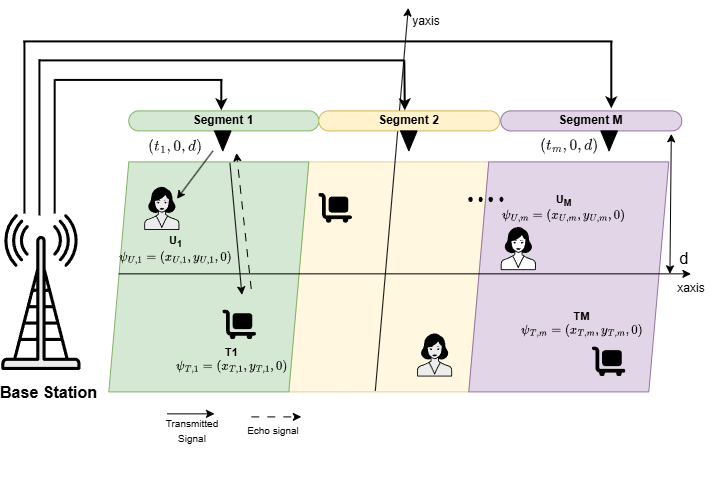

The diagram above was exported from draw.io. Its source (the exported page's mxGraphModel, read from the mxfile embedded in the PNG):
<mxGraphModel dx="2080" dy="724" grid="1" gridSize="10" guides="1" tooltips="1" connect="1" arrows="1" fold="1" page="1" pageScale="1" pageWidth="850" pageHeight="1100" math="1" shadow="0">
  <root>
    <mxCell id="0" />
    <mxCell id="1" parent="0" />
    <mxCell id="eBxwLGxwfEoas18BpKGu-4" parent="1" style="shape=parallelogram;perimeter=parallelogramPerimeter;whiteSpace=wrap;html=1;shapeInside=1;fixedSize=1;opacity=60;movable=1;resizable=1;rotatable=1;deletable=1;editable=1;locked=0;connectable=1;fillColor=#fff2cc;strokeColor=#d6b656;" value="" vertex="1">
      <mxGeometry height="230" width="200" x="-532.5" y="175" as="geometry" />
    </mxCell>
    <mxCell id="eBxwLGxwfEoas18BpKGu-41" edge="1" parent="1" style="endArrow=classic;html=1;rounded=0;" value="">
      <mxGeometry height="50" relative="1" width="50" as="geometry">
        <mxPoint x="-446" y="404.01" as="sourcePoint" />
        <mxPoint x="-413" y="21" as="targetPoint" />
      </mxGeometry>
    </mxCell>
    <mxCell id="eBxwLGxwfEoas18BpKGu-1" parent="1" style="shape=parallelogram;perimeter=parallelogramPerimeter;whiteSpace=wrap;html=1;shapeInside=1;fixedSize=1;fillColor=#e1d5e7;strokeColor=#9673a6;strokeWidth=1;movable=1;resizable=1;rotatable=1;deletable=1;editable=1;locked=0;connectable=1;" value="" vertex="1">
      <mxGeometry height="230" width="200" x="-352.5" y="175" as="geometry" />
    </mxCell>
    <mxCell id="eBxwLGxwfEoas18BpKGu-2" parent="1" style="shape=mxgraph.networks2.icon;aspect=fixed;fillColor=#EDEDED;strokeColor=#000000;gradientColor=#1A1A1A;network2IconShadow=1;network2bgFillColor=none;labelPosition=center;verticalLabelPosition=bottom;align=center;verticalAlign=top;network2Icon=mxgraph.networks2.antenna;network2IconYOffset=0.0004;network2IconW=0.508;network2IconH=0.9997;movable=1;resizable=1;rotatable=1;deletable=1;editable=1;locked=0;connectable=1;" value="" vertex="1">
      <mxGeometry height="156" width="79.27" x="-820" y="227.04999999999995" as="geometry" />
    </mxCell>
    <mxCell id="eBxwLGxwfEoas18BpKGu-3" parent="1" style="shape=parallelogram;perimeter=parallelogramPerimeter;whiteSpace=wrap;html=1;shapeInside=1;fixedSize=1;fillColor=#d5e8d4;strokeColor=#82b366;movable=1;resizable=1;rotatable=1;deletable=1;editable=1;locked=0;connectable=1;" value="" vertex="1">
      <mxGeometry height="230" width="200" x="-712.5" y="175" as="geometry" />
    </mxCell>
    <mxCell id="eBxwLGxwfEoas18BpKGu-5" parent="1" style="rounded=1;arcSize=50;whiteSpace=wrap;html=1;fillColor=#d5e8d4;strokeColor=#82b366;fontStyle=1;movable=1;resizable=1;rotatable=1;deletable=1;editable=1;locked=0;connectable=1;" value="Segment 1" vertex="1">
      <mxGeometry height="20" width="190" x="-692.5" y="124" as="geometry" />
    </mxCell>
    <mxCell id="eBxwLGxwfEoas18BpKGu-6" parent="1" style="rounded=1;arcSize=50;whiteSpace=wrap;html=1;fillColor=#fff2cc;strokeColor=#d6b656;fontStyle=1;movable=1;resizable=1;rotatable=1;deletable=1;editable=1;locked=0;connectable=1;" value="Segment 2" vertex="1">
      <mxGeometry height="20" width="181" x="-502.5" y="124" as="geometry" />
    </mxCell>
    <mxCell id="eBxwLGxwfEoas18BpKGu-7" parent="1" style="rounded=1;arcSize=50;whiteSpace=wrap;html=1;fillColor=#e1d5e7;strokeColor=#9673a6;fontStyle=1;movable=1;resizable=1;rotatable=1;deletable=1;editable=1;locked=0;connectable=1;" value="Segment M" vertex="1">
      <mxGeometry height="20" width="181" x="-320.5" y="124" as="geometry" />
    </mxCell>
    <mxCell id="eBxwLGxwfEoas18BpKGu-8" parent="1" style="sketch=0;html=1;pointerEvents=1;fillColor=#000000;strokeColor=#ffffff;strokeWidth=2;verticalLabelPosition=bottom;verticalAlign=top;align=center;outlineConnect=0;shape=mxgraph.cisco.misc.dot-dot;movable=1;resizable=1;rotatable=1;deletable=1;editable=1;locked=0;connectable=1;" value="" vertex="1">
      <mxGeometry height="10" width="35.06" x="-352.5" y="208" as="geometry" />
    </mxCell>
    <mxCell id="eBxwLGxwfEoas18BpKGu-9" parent="1" style="shape=mxgraph.networks2.icon;aspect=fixed;fillColor=#EDEDED;strokeColor=#000000;gradientColor=#5B6163;network2IconShadow=1;network2bgFillColor=none;labelPosition=center;verticalLabelPosition=bottom;align=center;verticalAlign=top;network2Icon=mxgraph.networks2.user_female;network2IconXOffset=-0.0011;network2IconYOffset=-0.003;network2IconW=0.8096;network2IconH=0.994;movable=1;resizable=1;rotatable=1;deletable=1;editable=1;locked=0;connectable=1;" value="" vertex="1">
      <mxGeometry height="43.05" width="35.06" x="-677" y="199.98999999999998" as="geometry" />
    </mxCell>
    <mxCell id="eBxwLGxwfEoas18BpKGu-10" parent="1" style="shape=image;html=1;verticalAlign=top;verticalLabelPosition=bottom;labelBackgroundColor=#ffffff;imageAspect=0;aspect=fixed;image=https://icons.diagrams.net/assets/font-awesome/1/Cart_Flatbed.svg;movable=1;resizable=1;rotatable=1;deletable=1;editable=1;locked=0;connectable=1;" value="" vertex="1">
      <mxGeometry height="30" width="33.75" x="-229.06000000000006" y="360" as="geometry" />
    </mxCell>
    <mxCell id="eBxwLGxwfEoas18BpKGu-11" parent="1" style="line;strokeWidth=2;direction=south;html=1;movable=1;resizable=1;rotatable=1;deletable=1;editable=1;locked=0;connectable=1;" value="" vertex="1">
      <mxGeometry height="134.03" width="10" x="-771.13" y="93.01999999999998" as="geometry" />
    </mxCell>
    <mxCell id="eBxwLGxwfEoas18BpKGu-12" parent="1" style="line;strokeWidth=2;direction=west;html=1;movable=1;resizable=1;rotatable=1;deletable=1;editable=1;locked=0;connectable=1;" value="" vertex="1">
      <mxGeometry height="5" width="167.5" x="-766" y="91.01999999999998" as="geometry" />
    </mxCell>
    <mxCell id="eBxwLGxwfEoas18BpKGu-13" edge="1" parent="1" style="endArrow=classic;html=1;rounded=0;entryX=0.5;entryY=0;entryDx=0;entryDy=0;strokeWidth=2;movable=1;resizable=1;rotatable=1;deletable=1;editable=1;locked=0;connectable=1;" value="">
      <mxGeometry height="50" relative="1" width="50" as="geometry">
        <mxPoint x="-599.5" y="93" as="sourcePoint" />
        <mxPoint x="-599.5" y="124" as="targetPoint" />
      </mxGeometry>
    </mxCell>
    <mxCell id="eBxwLGxwfEoas18BpKGu-14" parent="1" style="line;strokeWidth=2;direction=south;html=1;movable=1;resizable=1;rotatable=1;deletable=1;editable=1;locked=0;connectable=1;" value="" vertex="1">
      <mxGeometry height="156" width="10" x="-786.37" y="73" as="geometry" />
    </mxCell>
    <mxCell id="eBxwLGxwfEoas18BpKGu-15" parent="1" style="line;strokeWidth=2;direction=west;html=1;movable=1;resizable=1;rotatable=1;deletable=1;editable=1;locked=0;connectable=1;" value="" vertex="1">
      <mxGeometry height="10" width="364.87" x="-781.37" y="69" as="geometry" />
    </mxCell>
    <mxCell id="eBxwLGxwfEoas18BpKGu-16" edge="1" parent="1" style="endArrow=classic;html=1;rounded=0;entryX=0.5;entryY=0;entryDx=0;entryDy=0;strokeWidth=2;movable=1;resizable=1;rotatable=1;deletable=1;editable=1;locked=0;connectable=1;" value="">
      <mxGeometry height="50" relative="1" width="50" as="geometry">
        <mxPoint x="-416.5" y="74" as="sourcePoint" />
        <mxPoint x="-416.00000000000034" y="124" as="targetPoint" />
      </mxGeometry>
    </mxCell>
    <mxCell id="eBxwLGxwfEoas18BpKGu-17" parent="1" style="line;strokeWidth=2;direction=south;html=1;movable=1;resizable=1;rotatable=1;deletable=1;editable=1;locked=0;connectable=1;" value="" vertex="1">
      <mxGeometry height="172.05" width="10" x="-801.36" y="55" as="geometry" />
    </mxCell>
    <mxCell id="eBxwLGxwfEoas18BpKGu-18" parent="1" style="line;strokeWidth=2;direction=west;html=1;" value="" vertex="1">
      <mxGeometry height="10" width="588.86" x="-797.36" y="50" as="geometry" />
    </mxCell>
    <mxCell id="eBxwLGxwfEoas18BpKGu-19" edge="1" parent="1" style="endArrow=classic;html=1;rounded=0;strokeWidth=2;movable=1;resizable=1;rotatable=1;deletable=1;editable=1;locked=0;connectable=1;" value="">
      <mxGeometry height="50" relative="1" width="50" as="geometry">
        <mxPoint x="-209.5" y="55" as="sourcePoint" />
        <mxPoint x="-209.5" y="121.91999999999996" as="targetPoint" />
      </mxGeometry>
    </mxCell>
    <mxCell id="eBxwLGxwfEoas18BpKGu-20" parent="1" style="text;html=1;align=center;fontSize=11;movable=1;resizable=1;rotatable=1;deletable=1;editable=1;locked=0;connectable=1;" value="&lt;b&gt;U&lt;sub&gt;1&lt;/sub&gt;&lt;br&gt;&lt;/b&gt;\(\psi_{U,1}=(x_{U,1},y_{U,1},0)\)&lt;b&gt;&lt;/b&gt;" vertex="1">
      <mxGeometry height="30" width="167.5" x="-729.06" y="240.13000000000002" as="geometry" />
    </mxCell>
    <mxCell id="eBxwLGxwfEoas18BpKGu-21" parent="1" style="text;html=1;align=center;fontSize=11;movable=1;resizable=1;rotatable=1;deletable=1;editable=1;locked=0;connectable=1;" value="&lt;b&gt;T1&lt;/b&gt;&lt;div&gt;\(\psi_{T,1}=(x_{T,1},y_{T,1},0)\)&lt;b&gt;&lt;/b&gt;&lt;/div&gt;" vertex="1">
      <mxGeometry height="30" width="120" x="-650.1800000000001" y="353.04999999999995" as="geometry" />
    </mxCell>
    <mxCell id="eBxwLGxwfEoas18BpKGu-23" parent="1" style="text;html=1;align=center;fontSize=11;movable=1;resizable=1;rotatable=1;deletable=1;editable=1;locked=0;connectable=1;" value="&lt;div style=&quot;line-height: 110%;&quot;&gt;&lt;b&gt;U&lt;sub style=&quot;line-height: 110%;&quot;&gt;M&lt;/sub&gt;&lt;/b&gt;&lt;/div&gt;&lt;div style=&quot;line-height: 110%;&quot;&gt;\(\psi_{U,m}=(x_{U,m},y_{U,m},0)\)&lt;b&gt;&lt;sub style=&quot;line-height: 110%;&quot;&gt;&lt;/sub&gt;&lt;/b&gt;&lt;/div&gt;" vertex="1">
      <mxGeometry height="49.98" width="120" x="-317.44" y="200" as="geometry" />
    </mxCell>
    <mxCell id="eBxwLGxwfEoas18BpKGu-24" parent="1" style="shape=mxgraph.networks2.icon;aspect=fixed;fillColor=#EDEDED;strokeColor=#000000;gradientColor=#5B6163;network2IconShadow=1;network2bgFillColor=none;labelPosition=center;verticalLabelPosition=bottom;align=center;verticalAlign=top;network2Icon=mxgraph.networks2.user_female;network2IconXOffset=-0.0011;network2IconYOffset=-0.003;network2IconW=0.8096;network2IconH=0.994;movable=1;resizable=1;rotatable=1;deletable=1;editable=1;locked=0;connectable=1;" value="" vertex="1">
      <mxGeometry height="43.05" width="35.06" x="-404.19" y="346.5200000000001" as="geometry" />
    </mxCell>
    <mxCell id="eBxwLGxwfEoas18BpKGu-25" parent="1" style="shape=mxgraph.networks2.icon;aspect=fixed;network2IconShadow=1;network2bgFillColor=none;labelPosition=center;verticalLabelPosition=bottom;align=center;verticalAlign=top;network2Icon=mxgraph.networks2.user_female;network2IconXOffset=-0.0011;network2IconYOffset=-0.003;network2IconW=0.8096;network2IconH=0.994;fillStyle=auto;movable=1;resizable=1;rotatable=1;deletable=1;editable=1;locked=0;connectable=1;" value="" vertex="1">
      <mxGeometry height="43.05" width="35.06" x="-320.5" y="240.13000000000005" as="geometry" />
    </mxCell>
    <mxCell id="eBxwLGxwfEoas18BpKGu-27" parent="1" style="text;html=1;align=center;fontSize=11;movable=1;resizable=1;rotatable=1;deletable=1;editable=1;locked=0;connectable=1;" value="&lt;b&gt;TM&lt;/b&gt;&lt;div&gt;&lt;b&gt;\(\psi_{T,m}=(x_{T,m},y_{T,m},0)\)&lt;/b&gt;&lt;/div&gt;" vertex="1">
      <mxGeometry height="30" width="120" x="-300" y="316.95000000000005" as="geometry" />
    </mxCell>
    <mxCell id="eBxwLGxwfEoas18BpKGu-28" parent="1" style="triangle;whiteSpace=wrap;html=1;fillColor=#000000;strokeColor=#000000;direction=south;movable=1;resizable=1;rotatable=1;deletable=1;editable=1;locked=0;connectable=1;" vertex="1">
      <mxGeometry height="20" width="16.62" x="-606.81" y="144" as="geometry" />
    </mxCell>
    <mxCell id="eBxwLGxwfEoas18BpKGu-29" parent="1" style="triangle;whiteSpace=wrap;html=1;fillColor=#000000;strokeColor=#000000;direction=south;movable=1;resizable=1;rotatable=1;deletable=1;editable=1;locked=0;connectable=1;" vertex="1">
      <mxGeometry height="20" width="16.62" x="-420.81000000000006" y="144" as="geometry" />
    </mxCell>
    <mxCell id="eBxwLGxwfEoas18BpKGu-30" parent="1" style="triangle;whiteSpace=wrap;html=1;fillColor=#000000;strokeColor=#000000;direction=south;movable=1;resizable=1;rotatable=1;deletable=1;editable=1;locked=0;connectable=1;" vertex="1">
      <mxGeometry height="20" width="16.62" x="-220.5" y="144" as="geometry" />
    </mxCell>
    <mxCell id="eBxwLGxwfEoas18BpKGu-32" parent="1" style="text;html=1;align=center;verticalAlign=top;fontSize=11;movable=1;resizable=1;rotatable=1;deletable=1;editable=1;locked=0;connectable=1;" value="&lt;div style=&quot;font-family: Consolas, &amp;quot;Courier New&amp;quot;, monospace; font-size: 14px; line-height: 19px; white-space: pre;&quot;&gt;&lt;span style=&quot;color: rgb(26, 26, 26);&quot;&gt;\((t_m,0,d)\)&lt;/span&gt;&lt;/div&gt;" vertex="1">
      <mxGeometry height="35" width="113" x="-308.31" y="142.53" as="geometry" />
    </mxCell>
    <mxCell id="eBxwLGxwfEoas18BpKGu-34" parent="1" style="shape=image;html=1;verticalAlign=top;verticalLabelPosition=bottom;labelBackgroundColor=#ffffff;imageAspect=0;aspect=fixed;image=https://icons.diagrams.net/assets/font-awesome/1/Cart_Flatbed.svg;movable=1;resizable=1;rotatable=1;deletable=1;editable=1;locked=0;connectable=1;" value="" vertex="1">
      <mxGeometry height="30" width="33.75" x="-502.5000000000001" y="206.51999999999998" as="geometry" />
    </mxCell>
    <mxCell id="eBxwLGxwfEoas18BpKGu-35" parent="1" style="shape=image;html=1;verticalAlign=top;verticalLabelPosition=bottom;labelBackgroundColor=#ffffff;imageAspect=0;aspect=fixed;image=https://icons.diagrams.net/assets/font-awesome/1/Cart_Flatbed.svg;movable=1;resizable=1;rotatable=1;deletable=1;editable=1;locked=0;connectable=1;" value="" vertex="1">
      <mxGeometry height="30" width="33.75" x="-598.5" y="323.04999999999995" as="geometry" />
    </mxCell>
    <mxCell id="eBxwLGxwfEoas18BpKGu-36" parent="1" style="text;html=1;align=center;verticalAlign=middle;fontStyle=1;strokeWidth=8;movable=1;resizable=1;rotatable=1;deletable=1;editable=1;locked=0;connectable=1;" value="&lt;div style=&quot;line-height: 170%;&quot;&gt;&lt;font style=&quot;font-size: 16px;&quot;&gt;Base Station&lt;/font&gt;&lt;/div&gt;" vertex="1">
      <mxGeometry height="20" width="95" x="-820" y="396.95000000000005" as="geometry" />
    </mxCell>
    <mxCell id="eBxwLGxwfEoas18BpKGu-37" edge="1" parent="1" style="endArrow=classic;html=1;rounded=0;movable=1;resizable=1;rotatable=1;deletable=1;editable=1;locked=0;connectable=1;" value="">
      <mxGeometry height="50" relative="1" width="50" as="geometry">
        <mxPoint x="-608.37" y="164" as="sourcePoint" />
        <mxPoint x="-644.37" y="212" as="targetPoint" />
      </mxGeometry>
    </mxCell>
    <mxCell id="eBxwLGxwfEoas18BpKGu-38" edge="1" parent="1" style="endArrow=classic;html=1;rounded=0;dashed=1;dashPattern=8 8;movable=1;resizable=1;rotatable=1;deletable=1;editable=1;locked=0;connectable=1;" value="">
      <mxGeometry height="50" relative="1" width="50" as="geometry">
        <mxPoint x="-570.0600000000001" y="302" as="sourcePoint" />
        <mxPoint x="-584.8100000000001" y="166" as="targetPoint" />
      </mxGeometry>
    </mxCell>
    <mxCell id="eBxwLGxwfEoas18BpKGu-39" edge="1" parent="1" style="endArrow=classic;html=1;rounded=0;movable=1;resizable=1;rotatable=1;deletable=1;editable=1;locked=0;connectable=1;" value="">
      <mxGeometry height="50" relative="1" width="50" as="geometry">
        <mxPoint x="-591.37" y="176" as="sourcePoint" />
        <mxPoint x="-579.37" y="308" as="targetPoint" />
      </mxGeometry>
    </mxCell>
    <mxCell id="eBxwLGxwfEoas18BpKGu-40" edge="1" parent="1" style="endArrow=classic;html=1;rounded=0;movable=1;resizable=1;rotatable=1;deletable=1;editable=1;locked=0;connectable=1;" value="">
      <mxGeometry height="50" relative="1" width="50" as="geometry">
        <mxPoint x="-702.5" y="286.95" as="sourcePoint" />
        <mxPoint x="-130.37" y="286.95" as="targetPoint" />
      </mxGeometry>
    </mxCell>
    <mxCell id="eBxwLGxwfEoas18BpKGu-42" parent="1" style="text;html=1;whiteSpace=wrap;strokeColor=none;fillColor=none;align=center;verticalAlign=middle;rounded=0;" value="yaxis" vertex="1">
      <mxGeometry height="30" width="60" x="-425" y="20" as="geometry" />
    </mxCell>
    <mxCell id="eBxwLGxwfEoas18BpKGu-43" parent="1" style="text;html=1;whiteSpace=wrap;strokeColor=none;fillColor=none;align=center;verticalAlign=middle;rounded=0;movable=1;resizable=1;rotatable=1;deletable=1;editable=1;locked=0;connectable=1;" value="xaxis" vertex="1">
      <mxGeometry height="30" width="60" x="-160" y="286.95000000000005" as="geometry" />
    </mxCell>
    <mxCell id="eBxwLGxwfEoas18BpKGu-44" edge="1" parent="1" source="eBxwLGxwfEoas18BpKGu-45" style="endArrow=classic;startArrow=classic;html=1;rounded=0;exitX=0.25;exitY=1;exitDx=0;exitDy=0;" value="">
      <mxGeometry height="50" relative="1" width="50" as="geometry">
        <mxPoint x="-150" y="390" as="sourcePoint" />
        <mxPoint x="-150" y="146.95" as="targetPoint" />
      </mxGeometry>
    </mxCell>
    <mxCell id="eBxwLGxwfEoas18BpKGu-45" parent="1" style="text;html=1;whiteSpace=wrap;strokeColor=none;fillColor=none;align=center;verticalAlign=middle;rounded=0;" value="&lt;font style=&quot;font-size: 16px;&quot;&gt;d&lt;/font&gt;" vertex="1">
      <mxGeometry height="30" width="60" x="-166.37" y="256.95" as="geometry" />
    </mxCell>
    <mxCell id="CLADjAOrHtqWYvN1G0ev-1" edge="1" parent="1" style="endArrow=classic;html=1;rounded=0;" value="">
      <mxGeometry height="50" relative="1" width="50" as="geometry">
        <mxPoint x="-654.25" y="426.95" as="sourcePoint" />
        <mxPoint x="-606.81" y="426.95" as="targetPoint" />
      </mxGeometry>
    </mxCell>
    <mxCell id="CLADjAOrHtqWYvN1G0ev-2" parent="1" style="text;html=1;whiteSpace=wrap;strokeColor=none;fillColor=none;align=center;verticalAlign=middle;rounded=0;" value="&lt;font style=&quot;font-size: 10px;&quot;&gt;Transmitted Signal&lt;/font&gt;" vertex="1">
      <mxGeometry height="30" width="60" x="-658.5" y="428.95" as="geometry" />
    </mxCell>
    <mxCell id="CLADjAOrHtqWYvN1G0ev-3" edge="1" parent="1" style="endArrow=classic;html=1;rounded=0;dashed=1;dashPattern=8 8;movable=1;resizable=1;rotatable=1;deletable=1;editable=1;locked=0;connectable=1;" value="">
      <mxGeometry height="50" relative="1" width="50" as="geometry">
        <mxPoint x="-570" y="430" as="sourcePoint" />
        <mxPoint x="-520" y="430" as="targetPoint" />
      </mxGeometry>
    </mxCell>
    <mxCell id="CLADjAOrHtqWYvN1G0ev-4" parent="1" style="text;html=1;whiteSpace=wrap;strokeColor=none;fillColor=none;align=center;verticalAlign=middle;rounded=0;" value="&lt;font style=&quot;font-size: 10px;&quot;&gt;Echo signal&lt;/font&gt;" vertex="1">
      <mxGeometry height="30" width="60" x="-577.44" y="428.95" as="geometry" />
    </mxCell>
    <mxCell id="_iQCaytMJkql9hDqM0yu-2" parent="1" style="text;html=1;align=center;verticalAlign=top;fontSize=11;movable=1;resizable=1;rotatable=1;deletable=1;editable=1;locked=0;connectable=1;" value="&lt;div style=&quot;font-family: Consolas, &amp;quot;Courier New&amp;quot;, monospace; font-size: 14px; line-height: 19px; white-space: pre;&quot;&gt;&lt;br&gt;&lt;/div&gt;" vertex="1">
      <mxGeometry height="35" width="113" x="-365" y="458.95000000000005" as="geometry" />
    </mxCell>
    <mxCell id="_iQCaytMJkql9hDqM0yu-3" parent="1" style="text;html=1;align=center;verticalAlign=top;fontSize=11;movable=1;resizable=1;rotatable=1;deletable=1;editable=1;locked=0;connectable=1;" value="&lt;div style=&quot;font-family: Consolas, &amp;quot;Courier New&amp;quot;, monospace; font-size: 14px; line-height: 19px; white-space: pre;&quot;&gt;&lt;span style=&quot;color: rgb(26, 26, 26);&quot;&gt;&lt;svg xmlns=&quot;http://www.w3.org/2000/svg&quot; width=&quot;7.891ex&quot; height=&quot;2.262ex&quot; role=&quot;img&quot; viewBox=&quot;0 -750 3487.9 1000&quot; xmlns:xlink=&quot;http://www.w3.org/1999/xlink&quot; style=&quot;vertical-align: -0.566ex;&quot;&gt;&lt;defs&gt;&lt;path id=&quot;MJX-47-TEX-N-28&quot; d=&quot;M333-241C333-237 332-236 322-226C217-115 167 37 167 250C167 463 217 615 322 726C332 736 333 737 333 741C333 743 332 745 330 747C327 750 327 750 315 750L302 750L274 726C205 663 153 575 123 473C103 403 94 342 94 250C94 39 160-122 274-226L302-250L315-250C328-250 333-249 333-241Z&quot;&gt;&lt;/path&gt;&lt;path id=&quot;MJX-47-TEX-I-1D461&quot; d=&quot;M26 385L77 385C125 385 128 385 128 383C127 382 111 318 92 241L57 101L57 83C57 66 57 64 59 56C71 17 105-11 155-11C187-11 213 1 234 17C266 41 304 89 319 133C321 138 323 142 323 145C323 152 316 153 303 153C287 153 286 152 283 144C279 134 271 117 265 107C239 62 206 33 174 27C169 26 165 26 162 26C140 26 135 45 135 68C135 73 135 78 136 83C137 90 151 147 174 240L210 385L317 385C321 389 330 408 330 420C330 425 326 428 323 431L272 431C225 431 222 431 222 433C222 433 261 581 261 596C261 614 246 625 229 626C206 626 190 614 183 598C180 592 175 573 159 511L140 431L87 431C29 431 30 431 27 425C25 423 19 400 19 395C19 390 23 388 26 385Z&quot;&gt;&lt;/path&gt;&lt;path id=&quot;MJX-47-TEX-N-31&quot; d=&quot;M416 0L427 0L427 46L401 46L368 46C338 46 317 47 303 61L302 361L302 660C296 665 298 666 285 666C276 666 275 666 273 663C268 658 251 645 242 640C205 617 158 604 102 602L83 602L83 556L102 556C140 557 176 564 205 575C209 577 212 578 213 578L213 61C206 56 201 50 189 49C178 47 143 46 114 46L88 46L88 0L100 0C117 3 225 3 257 3C289 3 399 3 416 0Z&quot;&gt;&lt;/path&gt;&lt;path id=&quot;MJX-47-TEX-N-2C&quot; d=&quot;M78 60C78 26 105 0 140 0C149 0 158 2 167 6C170 8 172 9 173 9L173-3C169-62 147-114 105-157C97-165 95-169 95-172C95-177 112-194 117-194C121-194 126-189 135-180C175-137 199-86 208-27C209-19 210-5 210 8C210 66 191 121 137 121C102 121 78 93 78 60Z&quot;&gt;&lt;/path&gt;&lt;path id=&quot;MJX-47-TEX-N-30&quot; d=&quot;M96 585C53 516 39 442 39 320C39 210 51 142 82 83C112 24 167-22 250-22C279-22 307-15 335-1C372 17 397 42 417 83C448 142 460 210 460 320C460 423 449 490 423 548C410 577 396 598 377 616C342 648 296 666 249 666C182 666 129 633 96 585M321 597C350 567 358 535 361 427C361 409 362 372 362 333C362 278 361 218 360 199C355 106 347 76 318 46C301 27 282 16 250 16C218 16 198 27 181 46C152 76 144 106 139 199C138 218 137 278 137 333C137 372 138 409 138 427C141 535 149 567 178 597C198 618 224 629 250 629C281 629 303 617 321 597Z&quot;&gt;&lt;/path&gt;&lt;path id=&quot;MJX-47-TEX-I-1D451&quot; d=&quot;M438 688C400 686 368 683 366 683C358 683 356 676 353 664C348 642 350 644 357 637L378 637C400 636 412 634 418 632C423 629 424 625 424 616C423 610 371 401 369 396C369 394 368 395 364 400C347 425 314 442 280 442C267 442 253 440 239 436C188 423 141 390 101 341C68 297 33 230 33 157C33 109 42 76 63 45C87 14 118-10 172-10C182-10 191-10 197-9C229-2 261 17 292 46C299 52 299 53 300 51C300 49 303 44 305 39C320 10 351-10 393-10C408-10 409-10 417-8C429-3 438 2 449 13C471 35 488 71 503 129C505 137 506 141 506 145C506 152 501 153 487 153L483 153C468 153 469 152 463 131C449 77 438 50 422 35C415 30 410 27 402 26C379 26 374 44 374 68C374 73 374 78 375 83C377 97 523 674 523 686C523 692 516 694 511 694C508 694 475 691 438 688M352 326L298 109L290 98C265 67 223 26 179 26C137 26 118 60 118 106C118 114 119 122 119 129C124 165 146 255 160 293C178 343 219 405 277 405C321 405 340 369 352 326Z&quot;&gt;&lt;/path&gt;&lt;path id=&quot;MJX-47-TEX-N-29&quot; d=&quot;M60 749C57 747 55 742 55 738C56 737 61 731 66 725C172 615 221 462 221 250C221 38 172-115 66-225C61-231 56-237 55-238C55-249 59-250 74-250L86-250L114-226C183-163 235-75 265 28C285 96 294 159 294 250C294 461 228 622 114 726L86 750L74 750C66 750 62 749 60 749Z&quot;&gt;&lt;/path&gt;&lt;/defs&gt;&lt;g stroke=&quot;currentColor&quot; fill=&quot;currentColor&quot; stroke-width=&quot;0&quot; transform=&quot;scale(1,-1)&quot;&gt;&lt;g&gt;&lt;g&gt;&lt;use xlink:href=&quot;#MJX-47-TEX-N-28&quot;&gt;&lt;/use&gt;&lt;/g&gt;&lt;g transform=&quot;translate(389,0)&quot;&gt;&lt;g&gt;&lt;use xlink:href=&quot;#MJX-47-TEX-I-1D461&quot;&gt;&lt;/use&gt;&lt;/g&gt;&lt;g transform=&quot;translate(394,-150) scale(0.707)&quot;&gt;&lt;use xlink:href=&quot;#MJX-47-TEX-N-31&quot;&gt;&lt;/use&gt;&lt;/g&gt;&lt;/g&gt;&lt;g transform=&quot;translate(1186.6,0)&quot;&gt;&lt;use xlink:href=&quot;#MJX-47-TEX-N-2C&quot;&gt;&lt;/use&gt;&lt;/g&gt;&lt;g transform=&quot;translate(1631.2,0)&quot;&gt;&lt;use xlink:href=&quot;#MJX-47-TEX-N-30&quot;&gt;&lt;/use&gt;&lt;/g&gt;&lt;g transform=&quot;translate(2131.2,0)&quot;&gt;&lt;use xlink:href=&quot;#MJX-47-TEX-N-2C&quot;&gt;&lt;/use&gt;&lt;/g&gt;&lt;g transform=&quot;translate(2575.9,0)&quot;&gt;&lt;use xlink:href=&quot;#MJX-47-TEX-I-1D451&quot;&gt;&lt;/use&gt;&lt;/g&gt;&lt;g transform=&quot;translate(3098.9,0)&quot;&gt;&lt;use xlink:href=&quot;#MJX-47-TEX-N-29&quot;&gt;&lt;/use&gt;&lt;/g&gt;&lt;/g&gt;&lt;/g&gt;&lt;/svg&gt;&lt;/span&gt;&lt;/div&gt;" vertex="1">
      <mxGeometry height="35" width="113" x="-701.81" y="144.00000000000006" as="geometry" />
    </mxCell>
  </root>
</mxGraphModel>